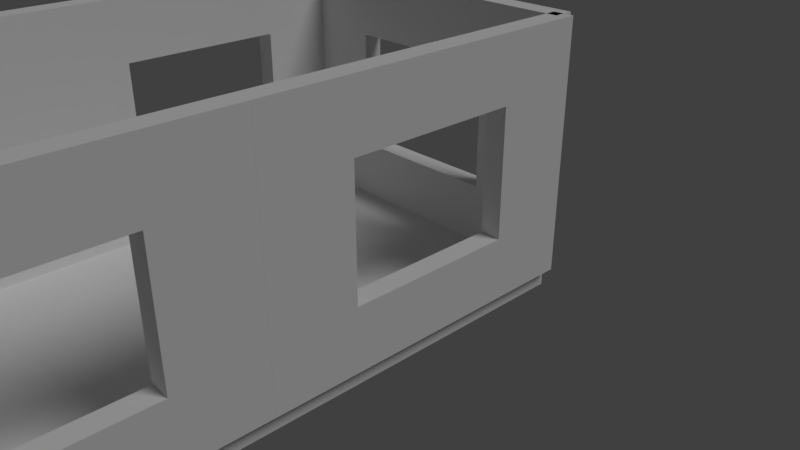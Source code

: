 # Source: RoomTest.blend  (saved by Blender 2.79.0; exported with 4.5.12 LTS)
import bpy
from mathutils import Matrix  # noqa: F401  (used for matrix-valued properties, if any)

bpy.ops.wm.read_factory_settings(use_empty=True)
scene = bpy.context.scene
scene.name = 'Scene'

# ---- collections
col_collection_1 = bpy.data.collections.new('Collection 1'); scene.collection.children.link(col_collection_1)

# ---- world
world_world = bpy.data.worlds.new('World'); scene.world = world_world
world_world.color = (0.05088, 0.05088, 0.05088)
world_world.use_sun_shadow = False
world_world.sun_shadow_jitter_overblur = 0.0
world_world.cycles.sampling_method = 'MANUAL'

# ---- cameras
cam_camera = bpy.data.cameras.new('Camera')
cam_camera.clip_end = 100.0
cam_camera.lens = 35.0
cam_camera.sensor_width = 32.0
cam_camera.sensor_height = 18.0
cam_camera.ortho_scale = 7.314
cam_camera.dof.focus_distance = 0.0

# ---- lights
light_lamp = bpy.data.lights.new('Lamp', 'SUN')
light_lamp.transmission_factor = 0.0
light_lamp.cutoff_distance = 30.0
light_lamp.angle = 0.4121
light_lamp.energy = 1.0
light_lamp.shadow_buffer_clip_start = 1.001
light_lamp.shadow_soft_size = 0.209
light_lamp.shadow_cascade_max_distance = 1000.0

# ---- meshes
me_plane_007 = bpy.data.meshes.new('Plane.007')
me_plane_007.from_pydata([(-1.0, -1.0, 0.0), (1.0, -1.0, 0.0), (-1.0, 1.0, 0.0), (1.0, 1.0, 0.0), (-1.0, -1.0, 0.25), (1.0, -1.0, 0.25), (-1.0, 1.0, 0.25), (1.0, 1.0, 0.25)], [], [(0, 2, 3, 1), (4, 5, 7, 6), (2, 0, 4, 6), (3, 2, 6, 7), (0, 1, 5, 4), (1, 3, 7, 5)])
me_plane_007.use_remesh_preserve_volume = False
me_plane_007.use_remesh_preserve_attributes = False
me_plane_007.use_mirror_vertex_groups = False
me_plane_007.update()
me_plane_006 = bpy.data.meshes.new('Plane.006')
me_plane_006.from_pydata([(-1.0, -1.0, 0.0), (1.0, -1.0, 0.0), (-1.0, 1.0, 0.0), (1.0, 1.0, 0.0), (-1.0, -1.0, 0.25), (1.0, -1.0, 0.25), (-1.0, 1.0, 0.25), (1.0, 1.0, 0.25)], [], [(0, 2, 3, 1), (4, 5, 7, 6), (2, 0, 4, 6), (3, 2, 6, 7), (0, 1, 5, 4), (1, 3, 7, 5)])
me_plane_006.use_remesh_preserve_volume = False
me_plane_006.use_remesh_preserve_attributes = False
me_plane_006.use_mirror_vertex_groups = False
me_plane_006.update()
me_plane_005 = bpy.data.meshes.new('Plane.005')
me_plane_005.from_pydata([(-1.0, -1.0, 0.0), (1.0, -1.0, 0.0), (-1.0, 1.0, 0.0), (1.0, 1.0, 0.0), (-1.0, -1.0, 0.25), (1.0, -1.0, 0.25), (-1.0, 1.0, 0.25), (1.0, 1.0, 0.25)], [], [(0, 2, 3, 1), (4, 5, 7, 6), (2, 0, 4, 6), (3, 2, 6, 7), (0, 1, 5, 4), (1, 3, 7, 5)])
me_plane_005.use_remesh_preserve_volume = False
me_plane_005.use_remesh_preserve_attributes = False
me_plane_005.use_mirror_vertex_groups = False
me_plane_005.update()
me_plane_004 = bpy.data.meshes.new('Plane.004')
me_plane_004.from_pydata([(-1.0, -1.0, 0.0), (1.0, -1.0, 0.0), (-1.0, 1.0, 0.0), (1.0, 1.0, 0.0), (-1.0, -1.0, 0.25), (1.0, -1.0, 0.25), (-1.0, 1.0, 0.25), (1.0, 1.0, 0.25)], [], [(0, 2, 3, 1), (4, 5, 7, 6), (2, 0, 4, 6), (3, 2, 6, 7), (0, 1, 5, 4), (1, 3, 7, 5)])
me_plane_004.use_remesh_preserve_volume = False
me_plane_004.use_remesh_preserve_attributes = False
me_plane_004.use_mirror_vertex_groups = False
me_plane_004.update()
me_plane_003 = bpy.data.meshes.new('Plane.003')
me_plane_003.from_pydata([(-1.0, -1.0, 0.0), (1.0, -1.0, 0.0), (-1.0, 1.0, 0.0), (1.0, 1.0, 0.0), (-1.0, -1.0, 0.25), (1.0, -1.0, 0.25), (-1.0, 1.0, 0.25), (1.0, 1.0, 0.25)], [], [(0, 2, 3, 1), (4, 5, 7, 6), (2, 0, 4, 6), (3, 2, 6, 7), (0, 1, 5, 4), (1, 3, 7, 5)])
me_plane_003.use_remesh_preserve_volume = False
me_plane_003.use_remesh_preserve_attributes = False
me_plane_003.use_mirror_vertex_groups = False
me_plane_003.update()
me_plane_002 = bpy.data.meshes.new('Plane.002')
me_plane_002.from_pydata([(-1.0, -1.0, 0.0), (1.0, -1.0, 0.0), (-1.0, 1.0, 0.0), (1.0, 1.0, 0.0), (-1.0, -1.0, 0.25), (1.0, -1.0, 0.25), (-1.0, 1.0, 0.25), (1.0, 1.0, 0.25)], [], [(0, 2, 3, 1), (4, 5, 7, 6), (2, 0, 4, 6), (3, 2, 6, 7), (0, 1, 5, 4), (1, 3, 7, 5)])
me_plane_002.use_remesh_preserve_volume = False
me_plane_002.use_remesh_preserve_attributes = False
me_plane_002.use_mirror_vertex_groups = False
me_plane_002.update()
me_plane_001 = bpy.data.meshes.new('Plane.001')
me_plane_001.from_pydata([(-1.0, -1.0, 0.0), (1.0, -1.0, 0.0), (-1.0, 1.0, 0.0), (1.0, 1.0, 0.0), (-1.0, -1.0, 0.25), (1.0, -1.0, 0.25), (-1.0, 1.0, 0.25), (1.0, 1.0, 0.25)], [], [(0, 2, 3, 1), (4, 5, 7, 6), (2, 0, 4, 6), (3, 2, 6, 7), (0, 1, 5, 4), (1, 3, 7, 5)])
me_plane_001.use_remesh_preserve_volume = False
me_plane_001.use_remesh_preserve_attributes = False
me_plane_001.use_mirror_vertex_groups = False
me_plane_001.update()
me_cube_005 = bpy.data.meshes.new('Cube.005')
me_cube_005.from_pydata([(-2.0, -0.125, 0.0), (-2.0, -0.125, 3.0), (-2.0, 0.125, 0.0), (-2.0, 0.125, 3.0), (2.0, -0.125, 0.0), (2.0, -0.125, 3.0), (2.0, 0.125, 0.0), (2.0, 0.125, 3.0), (-2.0, -0.125, 0.75), (-2.0, -0.125, 1.5), (-2.0, -0.125, 2.25), (-2.0, 0.125, 2.25), (-2.0, 0.125, 1.5), (-2.0, 0.125, 0.75), (1.0, 0.125, 0.0), (0.0, 0.125, 0.0), (-1.0, 0.125, 0.0), (-1.0, 0.125, 3.0), (0.0, 0.125, 3.0), (1.0, 0.125, 3.0), (2.0, 0.125, 2.25), (2.0, 0.125, 1.5), (2.0, 0.125, 0.75), (2.0, -0.125, 2.25), (2.0, -0.125, 1.5), (2.0, -0.125, 0.75), (-1.0, -0.125, 0.0), (0.0, -0.125, 0.0), (1.0, -0.125, 0.0), (1.0, -0.125, 3.0), (0.0, -0.125, 3.0), (-1.0, -0.125, 3.0), (1.0, -0.125, 0.75), (-1.0, -0.125, 0.75), (1.0, -0.125, 1.5), (-1.0, -0.125, 1.5), (1.0, -0.125, 2.25), (0.0, -0.125, 2.25), (-1.0, -0.125, 2.25), (-1.0, 0.125, 0.75), (1.0, 0.125, 0.75), (-1.0, 0.125, 1.5), (1.0, 0.125, 1.5), (-1.0, 0.125, 2.25), (0.0, 0.125, 2.25), (1.0, 0.125, 2.25), (0.0, -0.125, 0.75), (0.0, 0.125, 0.75)], [], [(10, 1, 3, 11), (45, 19, 7, 20), (20, 7, 5, 23), (38, 31, 1, 10), (14, 6, 4, 28), (17, 3, 1, 31), (7, 19, 29, 5), (43, 44, 37, 38), (44, 18, 19, 45), (2, 16, 26, 0), (32, 46, 27, 28), (26, 33, 8, 0), (33, 35, 9, 8), (35, 38, 10, 9), (4, 25, 32, 28), (18, 17, 31, 30), (25, 24, 34, 32), (33, 39, 41, 35), (24, 23, 36, 34), (14, 15, 47, 40), (23, 5, 29, 36), (27, 26, 16, 15), (46, 33, 26, 27), (6, 22, 25, 4), (22, 21, 24, 25), (21, 20, 23, 24), (14, 40, 22, 6), (40, 42, 21, 22), (42, 45, 20, 21), (2, 13, 39, 16), (36, 29, 30, 37), (13, 12, 41, 39), (42, 34, 36, 45), (12, 11, 43, 41), (42, 40, 32, 34), (11, 3, 17, 43), (0, 8, 13, 2), (8, 9, 12, 13), (9, 10, 11, 12), (37, 30, 31, 38), (43, 38, 35, 41), (15, 16, 39, 47), (32, 40, 47, 46), (19, 18, 30, 29), (45, 36, 37, 44), (28, 27, 15, 14), (39, 33, 46, 47), (43, 17, 18, 44)])
me_cube_005.use_remesh_preserve_volume = False
me_cube_005.use_remesh_preserve_attributes = False
me_cube_005.use_mirror_vertex_groups = False
me_cube_005.update()
me_cube_004 = bpy.data.meshes.new('Cube.004')
me_cube_004.from_pydata([(-2.0, -0.125, 0.0), (-2.0, -0.125, 3.0), (-2.0, 0.125, 0.0), (-2.0, 0.125, 3.0), (2.0, -0.125, 0.0), (2.0, -0.125, 3.0), (2.0, 0.125, 0.0), (2.0, 0.125, 3.0), (-2.0, -0.125, 0.75), (-2.0, -0.125, 1.5), (-2.0, -0.125, 2.25), (-2.0, 0.125, 2.25), (-2.0, 0.125, 1.5), (-2.0, 0.125, 0.75), (1.0, 0.125, 0.0), (0.0, 0.125, 0.0), (-1.0, 0.125, 0.0), (-1.0, 0.125, 3.0), (0.0, 0.125, 3.0), (1.0, 0.125, 3.0), (2.0, 0.125, 2.25), (2.0, 0.125, 1.5), (2.0, 0.125, 0.75), (2.0, -0.125, 2.25), (2.0, -0.125, 1.5), (2.0, -0.125, 0.75), (-1.0, -0.125, 0.0), (0.0, -0.125, 0.0), (1.0, -0.125, 0.0), (1.0, -0.125, 3.0), (0.0, -0.125, 3.0), (-1.0, -0.125, 3.0), (1.0, -0.125, 0.75), (-1.0, -0.125, 0.75), (1.0, -0.125, 1.5), (-1.0, -0.125, 1.5), (1.0, -0.125, 2.25), (0.0, -0.125, 2.25), (-1.0, -0.125, 2.25), (-1.0, 0.125, 0.75), (1.0, 0.125, 0.75), (-1.0, 0.125, 1.5), (1.0, 0.125, 1.5), (-1.0, 0.125, 2.25), (0.0, 0.125, 2.25), (1.0, 0.125, 2.25), (0.0, -0.125, 0.75), (0.0, 0.125, 0.75)], [], [(10, 1, 3, 11), (45, 19, 7, 20), (20, 7, 5, 23), (38, 31, 1, 10), (14, 6, 4, 28), (17, 3, 1, 31), (7, 19, 29, 5), (43, 44, 37, 38), (44, 18, 19, 45), (2, 16, 26, 0), (32, 46, 27, 28), (26, 33, 8, 0), (33, 35, 9, 8), (35, 38, 10, 9), (4, 25, 32, 28), (18, 17, 31, 30), (25, 24, 34, 32), (33, 39, 41, 35), (24, 23, 36, 34), (14, 15, 47, 40), (23, 5, 29, 36), (27, 26, 16, 15), (46, 33, 26, 27), (6, 22, 25, 4), (22, 21, 24, 25), (21, 20, 23, 24), (14, 40, 22, 6), (40, 42, 21, 22), (42, 45, 20, 21), (2, 13, 39, 16), (36, 29, 30, 37), (13, 12, 41, 39), (42, 34, 36, 45), (12, 11, 43, 41), (42, 40, 32, 34), (11, 3, 17, 43), (0, 8, 13, 2), (8, 9, 12, 13), (9, 10, 11, 12), (37, 30, 31, 38), (43, 38, 35, 41), (15, 16, 39, 47), (32, 40, 47, 46), (19, 18, 30, 29), (45, 36, 37, 44), (28, 27, 15, 14), (39, 33, 46, 47), (43, 17, 18, 44)])
me_cube_004.use_remesh_preserve_volume = False
me_cube_004.use_remesh_preserve_attributes = False
me_cube_004.use_mirror_vertex_groups = False
me_cube_004.update()
me_cube_003 = bpy.data.meshes.new('Cube.003')
me_cube_003.from_pydata([(-2.0, -0.125, 0.0), (-2.0, -0.125, 3.0), (-2.0, 0.125, 0.0), (-2.0, 0.125, 3.0), (2.0, -0.125, 0.0), (2.0, -0.125, 3.0), (2.0, 0.125, 0.0), (2.0, 0.125, 3.0), (-2.0, -0.125, 0.75), (-2.0, -0.125, 1.5), (-2.0, -0.125, 2.25), (-2.0, 0.125, 2.25), (-2.0, 0.125, 1.5), (-2.0, 0.125, 0.75), (1.0, 0.125, 0.0), (0.0, 0.125, 0.0), (-1.0, 0.125, 0.0), (-1.0, 0.125, 3.0), (0.0, 0.125, 3.0), (1.0, 0.125, 3.0), (2.0, 0.125, 2.25), (2.0, 0.125, 1.5), (2.0, 0.125, 0.75), (2.0, -0.125, 2.25), (2.0, -0.125, 1.5), (2.0, -0.125, 0.75), (-1.0, -0.125, 0.0), (0.0, -0.125, 0.0), (1.0, -0.125, 0.0), (1.0, -0.125, 3.0), (0.0, -0.125, 3.0), (-1.0, -0.125, 3.0), (1.0, -0.125, 0.75), (-1.0, -0.125, 0.75), (1.0, -0.125, 1.5), (-1.0, -0.125, 1.5), (1.0, -0.125, 2.25), (0.0, -0.125, 2.25), (-1.0, -0.125, 2.25), (-1.0, 0.125, 0.75), (1.0, 0.125, 0.75), (-1.0, 0.125, 1.5), (1.0, 0.125, 1.5), (-1.0, 0.125, 2.25), (0.0, 0.125, 2.25), (1.0, 0.125, 2.25), (0.0, -0.125, 0.75), (0.0, 0.125, 0.75)], [], [(10, 1, 3, 11), (45, 19, 7, 20), (20, 7, 5, 23), (38, 31, 1, 10), (14, 6, 4, 28), (17, 3, 1, 31), (7, 19, 29, 5), (43, 44, 37, 38), (44, 18, 19, 45), (2, 16, 26, 0), (32, 46, 27, 28), (26, 33, 8, 0), (33, 35, 9, 8), (35, 38, 10, 9), (4, 25, 32, 28), (18, 17, 31, 30), (25, 24, 34, 32), (33, 39, 41, 35), (24, 23, 36, 34), (14, 15, 47, 40), (23, 5, 29, 36), (27, 26, 16, 15), (46, 33, 26, 27), (6, 22, 25, 4), (22, 21, 24, 25), (21, 20, 23, 24), (14, 40, 22, 6), (40, 42, 21, 22), (42, 45, 20, 21), (2, 13, 39, 16), (36, 29, 30, 37), (13, 12, 41, 39), (42, 34, 36, 45), (12, 11, 43, 41), (42, 40, 32, 34), (11, 3, 17, 43), (0, 8, 13, 2), (8, 9, 12, 13), (9, 10, 11, 12), (37, 30, 31, 38), (43, 38, 35, 41), (15, 16, 39, 47), (32, 40, 47, 46), (19, 18, 30, 29), (45, 36, 37, 44), (28, 27, 15, 14), (39, 33, 46, 47), (43, 17, 18, 44)])
me_cube_003.use_remesh_preserve_volume = False
me_cube_003.use_remesh_preserve_attributes = False
me_cube_003.use_mirror_vertex_groups = False
me_cube_003.update()
me_cube_002 = bpy.data.meshes.new('Cube.002')
me_cube_002.from_pydata([(-2.0, -0.125, 0.0), (-2.0, -0.125, 3.0), (-2.0, 0.125, 0.0), (-2.0, 0.125, 3.0), (2.0, -0.125, 0.0), (2.0, -0.125, 3.0), (2.0, 0.125, 0.0), (2.0, 0.125, 3.0), (-2.0, -0.125, 0.75), (-2.0, -0.125, 1.5), (-2.0, -0.125, 2.25), (-2.0, 0.125, 2.25), (-2.0, 0.125, 1.5), (-2.0, 0.125, 0.75), (1.0, 0.125, 0.0), (0.0, 0.125, 0.0), (-1.0, 0.125, 0.0), (-1.0, 0.125, 3.0), (0.0, 0.125, 3.0), (1.0, 0.125, 3.0), (2.0, 0.125, 2.25), (2.0, 0.125, 1.5), (2.0, 0.125, 0.75), (2.0, -0.125, 2.25), (2.0, -0.125, 1.5), (2.0, -0.125, 0.75), (-1.0, -0.125, 0.0), (0.0, -0.125, 0.0), (1.0, -0.125, 0.0), (1.0, -0.125, 3.0), (0.0, -0.125, 3.0), (-1.0, -0.125, 3.0), (1.0, -0.125, 0.75), (-1.0, -0.125, 0.75), (1.0, -0.125, 1.5), (-1.0, -0.125, 1.5), (1.0, -0.125, 2.25), (0.0, -0.125, 2.25), (-1.0, -0.125, 2.25), (-1.0, 0.125, 0.75), (1.0, 0.125, 0.75), (-1.0, 0.125, 1.5), (1.0, 0.125, 1.5), (-1.0, 0.125, 2.25), (0.0, 0.125, 2.25), (1.0, 0.125, 2.25), (0.0, -0.125, 0.75), (0.0, 0.125, 0.75)], [], [(10, 1, 3, 11), (45, 19, 7, 20), (20, 7, 5, 23), (38, 31, 1, 10), (14, 6, 4, 28), (17, 3, 1, 31), (7, 19, 29, 5), (43, 44, 37, 38), (44, 18, 19, 45), (2, 16, 26, 0), (32, 46, 27, 28), (26, 33, 8, 0), (33, 35, 9, 8), (35, 38, 10, 9), (4, 25, 32, 28), (18, 17, 31, 30), (25, 24, 34, 32), (33, 39, 41, 35), (24, 23, 36, 34), (14, 15, 47, 40), (23, 5, 29, 36), (27, 26, 16, 15), (46, 33, 26, 27), (6, 22, 25, 4), (22, 21, 24, 25), (21, 20, 23, 24), (14, 40, 22, 6), (40, 42, 21, 22), (42, 45, 20, 21), (2, 13, 39, 16), (36, 29, 30, 37), (13, 12, 41, 39), (42, 34, 36, 45), (12, 11, 43, 41), (42, 40, 32, 34), (11, 3, 17, 43), (0, 8, 13, 2), (8, 9, 12, 13), (9, 10, 11, 12), (37, 30, 31, 38), (43, 38, 35, 41), (15, 16, 39, 47), (32, 40, 47, 46), (19, 18, 30, 29), (45, 36, 37, 44), (28, 27, 15, 14), (39, 33, 46, 47), (43, 17, 18, 44)])
me_cube_002.use_remesh_preserve_volume = False
me_cube_002.use_remesh_preserve_attributes = False
me_cube_002.use_mirror_vertex_groups = False
me_cube_002.update()
me_cube = bpy.data.meshes.new('Cube')
me_cube.from_pydata([(-2.0, -0.125, 0.0), (-2.0, -0.125, 3.0), (-2.0, 0.125, 0.0), (-2.0, 0.125, 3.0), (2.0, -0.125, 0.0), (2.0, -0.125, 3.0), (2.0, 0.125, 0.0), (2.0, 0.125, 3.0), (-2.0, -0.125, 0.75), (-2.0, -0.125, 1.5), (-2.0, -0.125, 2.25), (-2.0, 0.125, 2.25), (-2.0, 0.125, 1.5), (-2.0, 0.125, 0.75), (1.0, 0.125, 0.0), (0.0, 0.125, 0.0), (-1.0, 0.125, 0.0), (-1.0, 0.125, 3.0), (0.0, 0.125, 3.0), (1.0, 0.125, 3.0), (2.0, 0.125, 2.25), (2.0, 0.125, 1.5), (2.0, 0.125, 0.75), (2.0, -0.125, 2.25), (2.0, -0.125, 1.5), (2.0, -0.125, 0.75), (-1.0, -0.125, 0.0), (0.0, -0.125, 0.0), (1.0, -0.125, 0.0), (1.0, -0.125, 3.0), (0.0, -0.125, 3.0), (-1.0, -0.125, 3.0), (1.0, -0.125, 0.75), (-1.0, -0.125, 0.75), (1.0, -0.125, 1.5), (-1.0, -0.125, 1.5), (1.0, -0.125, 2.25), (0.0, -0.125, 2.25), (-1.0, -0.125, 2.25), (-1.0, 0.125, 0.75), (1.0, 0.125, 0.75), (-1.0, 0.125, 1.5), (1.0, 0.125, 1.5), (-1.0, 0.125, 2.25), (0.0, 0.125, 2.25), (1.0, 0.125, 2.25), (-0.5, 0.125, 0.0), (-0.5, 0.125, 3.0), (-0.5, -0.125, 0.0), (-0.5, -0.125, 3.0), (-0.5, -0.125, 0.75), (-0.5, -0.125, 1.5), (-0.5, -0.125, 2.25), (-0.5, 0.125, 0.75), (-0.5, 0.125, 1.5), (-0.5, 0.125, 2.25), (0.5, 0.125, 0.0), (0.5, 0.125, 3.0), (0.5, -0.125, 0.0), (0.5, -0.125, 3.0), (0.5, -0.125, 0.75), (0.5, -0.125, 1.5), (0.5, -0.125, 2.25), (0.5, 0.125, 0.75), (0.5, 0.125, 1.5), (0.5, 0.125, 2.25)], [(15, 27)], [(10, 1, 3, 11), (45, 19, 7, 20), (20, 7, 5, 23), (38, 31, 1, 10), (14, 6, 4, 28), (17, 3, 1, 31), (7, 19, 29, 5), (57, 18, 30, 59), (47, 17, 31, 49), (2, 16, 26, 0), (50, 53, 54, 51), (56, 14, 28, 58), (26, 33, 8, 0), (33, 35, 9, 8), (35, 38, 10, 9), (4, 25, 32, 28), (48, 50, 33, 26), (25, 24, 34, 32), (50, 51, 35, 33), (24, 23, 36, 34), (51, 52, 38, 35), (23, 5, 29, 36), (62, 59, 30, 37), (52, 49, 31, 38), (6, 22, 25, 4), (22, 21, 24, 25), (21, 20, 23, 24), (14, 40, 22, 6), (40, 42, 21, 22), (42, 45, 20, 21), (2, 13, 39, 16), (56, 63, 40, 14), (13, 12, 41, 39), (63, 64, 42, 40), (12, 11, 43, 41), (64, 65, 45, 42), (11, 3, 17, 43), (55, 47, 18, 44), (65, 57, 19, 45), (0, 8, 13, 2), (8, 9, 12, 13), (9, 10, 11, 12), (43, 17, 47, 55), (41, 43, 55, 54), (39, 41, 54, 53), (16, 39, 53, 46), (37, 30, 49, 52), (16, 46, 48, 26), (18, 47, 49, 30), (44, 18, 57, 65), (36, 29, 59, 62), (34, 36, 62, 61), (32, 34, 61, 60), (28, 32, 60, 58), (50, 48, 46, 53), (19, 57, 59, 29), (54, 55, 52, 51), (37, 52, 55, 44), (62, 37, 44, 65), (62, 65, 64, 61), (63, 60, 61, 64), (56, 58, 60, 63)])
me_cube.use_remesh_preserve_volume = False
me_cube.use_remesh_preserve_attributes = False
me_cube.use_mirror_vertex_groups = False
me_cube.update()
me_cube_001 = bpy.data.meshes.new('Cube.001')
me_cube_001.from_pydata([(-2.0, -0.125, 0.0), (-2.0, -0.125, 3.0), (-2.0, 0.125, 0.0), (-2.0, 0.125, 3.0), (2.0, -0.125, 0.0), (2.0, -0.125, 3.0), (2.0, 0.125, 0.0), (2.0, 0.125, 3.0), (-2.0, -0.125, 0.75), (-2.0, -0.125, 1.5), (-2.0, -0.125, 2.25), (-2.0, 0.125, 2.25), (-2.0, 0.125, 1.5), (-2.0, 0.125, 0.75), (1.0, 0.125, 0.0), (0.0, 0.125, 0.0), (-1.0, 0.125, 0.0), (-1.0, 0.125, 3.0), (0.0, 0.125, 3.0), (1.0, 0.125, 3.0), (2.0, 0.125, 2.25), (2.0, 0.125, 1.5), (2.0, 0.125, 0.75), (2.0, -0.125, 2.25), (2.0, -0.125, 1.5), (2.0, -0.125, 0.75), (-1.0, -0.125, 0.0), (0.0, -0.125, 0.0), (1.0, -0.125, 0.0), (1.0, -0.125, 3.0), (0.0, -0.125, 3.0), (-1.0, -0.125, 3.0), (1.0, -0.125, 0.75), (-1.0, -0.125, 0.75), (1.0, -0.125, 1.5), (-1.0, -0.125, 1.5), (1.0, -0.125, 2.25), (0.0, -0.125, 2.25), (-1.0, -0.125, 2.25), (-1.0, 0.125, 0.75), (1.0, 0.125, 0.75), (-1.0, 0.125, 1.5), (1.0, 0.125, 1.5), (-1.0, 0.125, 2.25), (0.0, 0.125, 2.25), (1.0, 0.125, 2.25), (0.0, -0.125, 0.75), (0.0, 0.125, 0.75)], [], [(10, 1, 3, 11), (45, 19, 7, 20), (20, 7, 5, 23), (38, 31, 1, 10), (14, 6, 4, 28), (17, 3, 1, 31), (7, 19, 29, 5), (43, 44, 37, 38), (44, 18, 19, 45), (2, 16, 26, 0), (32, 46, 27, 28), (26, 33, 8, 0), (33, 35, 9, 8), (35, 38, 10, 9), (4, 25, 32, 28), (18, 17, 31, 30), (25, 24, 34, 32), (33, 39, 41, 35), (24, 23, 36, 34), (14, 15, 47, 40), (23, 5, 29, 36), (27, 26, 16, 15), (46, 33, 26, 27), (6, 22, 25, 4), (22, 21, 24, 25), (21, 20, 23, 24), (14, 40, 22, 6), (40, 42, 21, 22), (42, 45, 20, 21), (2, 13, 39, 16), (36, 29, 30, 37), (13, 12, 41, 39), (42, 34, 36, 45), (12, 11, 43, 41), (42, 40, 32, 34), (11, 3, 17, 43), (0, 8, 13, 2), (8, 9, 12, 13), (9, 10, 11, 12), (37, 30, 31, 38), (43, 38, 35, 41), (15, 16, 39, 47), (32, 40, 47, 46), (19, 18, 30, 29), (45, 36, 37, 44), (28, 27, 15, 14), (39, 33, 46, 47), (43, 17, 18, 44)])
me_cube_001.use_remesh_preserve_volume = False
me_cube_001.use_remesh_preserve_attributes = False
me_cube_001.use_mirror_vertex_groups = False
me_cube_001.update()
me_plane = bpy.data.meshes.new('Plane')
me_plane.from_pydata([(-1.0, -1.0, 0.0), (1.0, -1.0, 0.0), (-1.0, 1.0, 0.0), (1.0, 1.0, 0.0), (-1.0, -1.0, 0.25), (1.0, -1.0, 0.25), (-1.0, 1.0, 0.25), (1.0, 1.0, 0.25)], [], [(0, 2, 3, 1), (4, 5, 7, 6), (2, 0, 4, 6), (3, 2, 6, 7), (0, 1, 5, 4), (1, 3, 7, 5)])
me_plane.use_remesh_preserve_volume = False
me_plane.use_remesh_preserve_attributes = False
me_plane.use_mirror_vertex_groups = False
me_plane.update()

# ---- objects
ob_room_test = bpy.data.objects.new('Room Test', None)
ob_sm_floor_tile_2x2x0_006 = bpy.data.objects.new('SM_Floor TIle 2x2x0.006', me_plane_007)
ob_sm_floor_tile_2x2x0_005 = bpy.data.objects.new('SM_Floor TIle 2x2x0.005', me_plane_006)
ob_sm_floor_tile_2x2x0_004 = bpy.data.objects.new('SM_Floor TIle 2x2x0.004', me_plane_005)
ob_sm_floor_tile_2x2x0_003 = bpy.data.objects.new('SM_Floor TIle 2x2x0.003', me_plane_004)
ob_sm_floor_tile_2x2x0_002 = bpy.data.objects.new('SM_Floor TIle 2x2x0.002', me_plane_003)
ob_sm_floor_tile_2x2x0_001 = bpy.data.objects.new('SM_Floor TIle 2x2x0.001', me_plane_002)
ob_sm_floor_tile_2x2x0_000 = bpy.data.objects.new('SM_Floor TIle 2x2x0.000', me_plane_001)
ob_sm_wall_window_4x3x0_003 = bpy.data.objects.new('SM_Wall Window 4x3x0.003', me_cube_005)
ob_sm_wall_window_4x3x0_002 = bpy.data.objects.new('SM_Wall Window 4x3x0.002', me_cube_004)
ob_sm_wall_window_4x3x0_001 = bpy.data.objects.new('SM_Wall Window 4x3x0.001', me_cube_003)
ob_sm_wall_window_4x3x0_000 = bpy.data.objects.new('SM_Wall Window 4x3x0.000', me_cube_002)
ob_sm_wall_doorway_4x3x0_25 = bpy.data.objects.new('SM_Wall Doorway 4x3x0.25', me_cube)
ob_sm_wall_window_4x3x0_25 = bpy.data.objects.new('SM_Wall Window 4x3x0.25', me_cube_001)
ob_sm_floor_tile_2x2x0_25 = bpy.data.objects.new('SM_Floor TIle 2x2x0.25', me_plane)
ob_lamp = bpy.data.objects.new('Lamp', light_lamp)
ob_camera = bpy.data.objects.new('Camera', cam_camera)

# ---- transforms, parenting, visibility, modifiers, constraints
ob_room_test.location = (0.0, 0.0, 0.0)
ob_room_test.empty_image_offset = (0.0, 0.0)
ob_room_test.lineart.crease_threshold = 0.0
ob_sm_floor_tile_2x2x0_006.parent = ob_room_test
ob_sm_floor_tile_2x2x0_006.location = (-1.0, -6.0, -0.25)
ob_sm_floor_tile_2x2x0_006.lineart.crease_threshold = 0.0
ob_sm_floor_tile_2x2x0_005.parent = ob_room_test
ob_sm_floor_tile_2x2x0_005.location = (1.0, -6.0, -0.25)
ob_sm_floor_tile_2x2x0_005.lineart.crease_threshold = 0.0
ob_sm_floor_tile_2x2x0_004.parent = ob_room_test
ob_sm_floor_tile_2x2x0_004.location = (1.0, -4.0, -0.25)
ob_sm_floor_tile_2x2x0_004.lineart.crease_threshold = 0.0
ob_sm_floor_tile_2x2x0_003.parent = ob_room_test
ob_sm_floor_tile_2x2x0_003.location = (-1.0, -4.0, -0.25)
ob_sm_floor_tile_2x2x0_003.lineart.crease_threshold = 0.0
ob_sm_floor_tile_2x2x0_002.parent = ob_room_test
ob_sm_floor_tile_2x2x0_002.location = (-1.0, -2.0, -0.25)
ob_sm_floor_tile_2x2x0_002.lineart.crease_threshold = 0.0
ob_sm_floor_tile_2x2x0_001.parent = ob_room_test
ob_sm_floor_tile_2x2x0_001.location = (1.0, -2.0, -0.25)
ob_sm_floor_tile_2x2x0_001.lineart.crease_threshold = 0.0
ob_sm_floor_tile_2x2x0_000.parent = ob_room_test
ob_sm_floor_tile_2x2x0_000.location = (1.0, 0.0, -0.25)
ob_sm_floor_tile_2x2x0_000.lineart.crease_threshold = 0.0
ob_sm_wall_window_4x3x0_003.parent = ob_room_test
ob_sm_wall_window_4x3x0_003.location = (-2.0, -1.0, 0.0)
ob_sm_wall_window_4x3x0_003.rotation_euler = (0.0, -0.0, 4.712)
ob_sm_wall_window_4x3x0_003.lineart.crease_threshold = 0.0
ob_sm_wall_window_4x3x0_002.parent = ob_room_test
ob_sm_wall_window_4x3x0_002.location = (-2.0, -5.0, 0.0)
ob_sm_wall_window_4x3x0_002.rotation_euler = (0.0, -0.0, 4.712)
ob_sm_wall_window_4x3x0_002.lineart.crease_threshold = 0.0
ob_sm_wall_window_4x3x0_001.parent = ob_room_test
ob_sm_wall_window_4x3x0_001.location = (2.0, -1.0, 0.0)
ob_sm_wall_window_4x3x0_001.rotation_euler = (0.0, -0.0, 1.571)
ob_sm_wall_window_4x3x0_001.lineart.crease_threshold = 0.0
ob_sm_wall_window_4x3x0_000.parent = ob_room_test
ob_sm_wall_window_4x3x0_000.location = (2.0, -5.0, 0.0)
ob_sm_wall_window_4x3x0_000.rotation_euler = (0.0, -0.0, 1.571)
ob_sm_wall_window_4x3x0_000.lineart.crease_threshold = 0.0
ob_sm_wall_doorway_4x3x0_25.parent = ob_room_test
ob_sm_wall_doorway_4x3x0_25.location = (0.0, -7.0, 0.0)
ob_sm_wall_doorway_4x3x0_25.lineart.crease_threshold = 0.0
ob_sm_wall_window_4x3x0_25.parent = ob_room_test
ob_sm_wall_window_4x3x0_25.location = (0.0, 1.0, 0.0)
ob_sm_wall_window_4x3x0_25.lineart.crease_threshold = 0.0
ob_sm_floor_tile_2x2x0_25.parent = ob_room_test
ob_sm_floor_tile_2x2x0_25.location = (-1.0, 0.0, -0.25)
ob_sm_floor_tile_2x2x0_25.lineart.crease_threshold = 0.0
ob_lamp.location = (0.03206, -0.002963, 6.776)
ob_lamp.rotation_euler = (0.6503, 0.05522, 1.866)
ob_lamp.lock_rotations_4d = False
ob_lamp.empty_display_type = 'ARROWS'
ob_lamp.color = (0.0, 0.0, 0.0, 0.0)
ob_lamp.lineart.crease_threshold = 0.0
ob_camera.location = (7.481, -6.508, 5.088)
ob_camera.rotation_euler = (1.109, 0.0, 0.8149)
ob_camera.lock_rotations_4d = False
ob_camera.empty_display_type = 'ARROWS'
ob_camera.color = (0.0, 0.0, 0.0, 0.0)
ob_camera.display_type = 'WIRE'
ob_camera.lineart.crease_threshold = 0.0

# ---- collection membership
col_collection_1.objects.link(ob_room_test)
col_collection_1.objects.link(ob_sm_floor_tile_2x2x0_006)
col_collection_1.objects.link(ob_sm_floor_tile_2x2x0_005)
col_collection_1.objects.link(ob_sm_floor_tile_2x2x0_004)
col_collection_1.objects.link(ob_sm_floor_tile_2x2x0_003)
col_collection_1.objects.link(ob_sm_floor_tile_2x2x0_002)
col_collection_1.objects.link(ob_sm_floor_tile_2x2x0_001)
col_collection_1.objects.link(ob_sm_floor_tile_2x2x0_000)
col_collection_1.objects.link(ob_sm_wall_window_4x3x0_003)
col_collection_1.objects.link(ob_sm_wall_window_4x3x0_002)
col_collection_1.objects.link(ob_sm_wall_window_4x3x0_001)
col_collection_1.objects.link(ob_sm_wall_window_4x3x0_000)
col_collection_1.objects.link(ob_sm_wall_doorway_4x3x0_25)
col_collection_1.objects.link(ob_sm_wall_window_4x3x0_25)
col_collection_1.objects.link(ob_sm_floor_tile_2x2x0_25)
col_collection_1.objects.link(ob_lamp)
col_collection_1.objects.link(ob_camera)

# ---- scene / render settings (as saved in the file)
scene.camera = ob_camera
scene.frame_start = 1; scene.frame_end = 250; scene.frame_set(1)
scene.render.engine = 'CYCLES'
scene.render.resolution_percentage = 50
scene.render.fps = 60
scene.render.dither_intensity = 0.0
scene.cycles.use_denoising = False
scene.cycles.samples = 256
scene.cycles.sampling_pattern = 'TABULATED_SOBOL'
scene.cycles.light_sampling_threshold = 0.0
scene.cycles.use_adaptive_sampling = False
scene.cycles.use_light_tree = False
scene.cycles.blur_glossy = 0.0
scene.cycles.sample_clamp_indirect = 0.0
scene.view_settings.view_transform = 'Standard'
bpy.context.view_layer.update()
